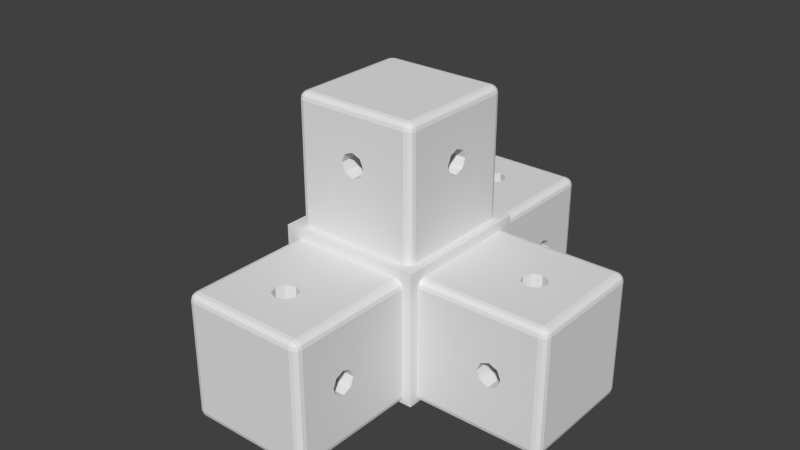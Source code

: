 # Source: Parametric_Connector_REMAKE.blend  (saved by Blender 2.73.0; exported with 4.5.12 LTS)
import bpy
from mathutils import Matrix  # noqa: F401  (used for matrix-valued properties, if any)

bpy.ops.wm.read_factory_settings(use_empty=True)
scene = bpy.context.scene
scene.name = 'Scene'

# ---- collections
col_collection_1 = bpy.data.collections.new('Collection 1'); scene.collection.children.link(col_collection_1)
col_collection_11 = bpy.data.collections.new('Collection 11'); scene.collection.children.link(col_collection_11)
col_collection_11.hide_render = True
col_collection_11.hide_viewport = True
col_collection_12 = bpy.data.collections.new('Collection 12'); scene.collection.children.link(col_collection_12)
col_collection_12.hide_render = True
col_collection_12.hide_viewport = True

# ---- world
world_world = bpy.data.worlds.new('World'); scene.world = world_world
world_world.color = (0.05088, 0.05088, 0.05088)
world_world.use_sun_shadow = False
world_world.sun_shadow_jitter_overblur = 0.0
world_world.cycles.sampling_method = 'MANUAL'
world_world.cycles.sample_map_resolution = 256

# ---- meshes
me_cubo_central_0 = bpy.data.meshes.new('Cubo Central_0')
me_cubo_central_0.from_pydata([(9.575, 9.575, -8.325), (-9.575, 9.575, -8.325), (-9.575, -9.575, -8.325), (9.575, -9.575, -8.325), (9.575, 9.575, 9.575), (-9.575, 9.575, 9.575), (9.575, -9.575, 9.575), (-9.575, -9.575, 9.575)], [], [(0, 1, 5, 4), (1, 2, 7, 5), (2, 3, 6, 7), (3, 0, 4, 6), (3, 2, 1, 0), (4, 5, 7, 6)])
me_cubo_central_0.use_remesh_preserve_volume = False
me_cubo_central_0.use_remesh_preserve_attributes = False
me_cubo_central_0.use_mirror_vertex_groups = False
me_cubo_central_0.update()
me_y__0 = bpy.data.meshes.new('Y-_0')
me_y__0.from_pydata([(7.76, -9.14, 8.113), (7.325, -9.104, 8.207), (-7.325, -9.104, 8.207), (-7.76, -9.14, 8.113), (7.796, -9.575, 8.207), (7.796, -25.58, 8.207), (7.325, -25.58, 8.325), (7.325, -9.575, 8.325), (-7.325, -9.575, 8.325), (-7.325, -25.58, 8.325), (-7.796, -9.575, 8.207), (-7.796, -25.58, 8.207), (7.76, -26.01, 8.113), (7.325, -26.05, 8.207), (-7.325, -26.05, 8.207), (-7.76, -26.01, 8.113), (-8.113, -9.14, 7.76), (-8.207, -9.104, 7.325), (-8.207, -9.104, -7.325), (-8.113, -9.14, -7.76), (-8.207, -9.575, 7.796), (-8.207, -25.58, 7.796), (-8.325, -25.58, 7.325), (-8.325, -9.575, 7.325), (-8.325, -9.575, -7.325), (-8.325, -25.58, -7.325), (-8.207, -9.575, -7.796), (-8.207, -25.58, -7.796), (-8.113, -26.01, 7.76), (-8.207, -26.05, 7.325), (-8.207, -26.05, -7.325), (-8.113, -26.01, -7.76), (-7.76, -9.14, -8.113), (-7.325, -9.104, -8.207), (7.325, -9.104, -8.207), (7.76, -9.14, -8.113), (-7.796, -9.575, -8.207), (-7.796, -25.58, -8.207), (-7.325, -25.58, -8.325), (-7.325, -9.575, -8.325), (7.325, -9.575, -8.325), (7.325, -25.58, -8.325), (7.796, -9.575, -8.207), (7.796, -25.58, -8.207), (-7.76, -26.01, -8.113), (-7.325, -26.05, -8.207), (7.325, -26.05, -8.207), (7.76, -26.01, -8.113), (8.113, -9.14, -7.76), (8.207, -9.104, -7.325), (8.207, -9.104, 7.325), (8.113, -9.14, 7.76), (8.207, -9.575, -7.796), (8.207, -25.58, -7.796), (8.325, -25.58, -7.325), (8.325, -9.575, -7.325), (8.325, -9.575, 7.325), (8.325, -25.58, 7.325), (8.207, -9.575, 7.796), (8.207, -25.58, 7.796), (8.113, -26.01, -7.76), (8.207, -26.05, -7.325), (8.207, -26.05, 7.325), (8.113, -26.01, 7.76), (7.76, -8.787, -7.76), (7.325, -8.693, -7.796), (-7.325, -8.693, -7.796), (-7.76, -8.787, -7.76), (7.796, -8.693, -7.325), (7.796, -8.693, 7.325), (7.325, -8.575, 7.325), (7.325, -8.575, -7.325), (-7.325, -8.575, -7.325), (-7.325, -8.575, 7.325), (-7.796, -8.693, -7.325), (-7.796, -8.693, 7.325), (7.76, -8.787, 7.76), (7.325, -8.693, 7.796), (-7.325, -8.693, 7.796), (-7.76, -8.787, 7.76), (7.76, -26.36, 7.76), (7.325, -26.46, 7.796), (-7.325, -26.46, 7.796), (-7.76, -26.36, 7.76), (7.796, -26.46, 7.325), (7.796, -26.46, -7.325), (7.325, -26.58, -7.325), (7.325, -26.58, 7.325), (-7.325, -26.58, 7.325), (-7.325, -26.58, -7.325), (-7.796, -26.46, 7.325), (-7.796, -26.46, -7.325), (7.76, -26.36, -7.76), (7.325, -26.46, -7.796), (-7.325, -26.46, -7.796), (-7.76, -26.36, -7.76)], [], [(0, 1, 7, 4), (1, 2, 8, 7), (2, 3, 10, 8), (3, 16, 20, 10), (4, 7, 6, 5), (7, 8, 9, 6), (8, 10, 11, 9), (10, 20, 21, 11), (5, 6, 13, 12), (6, 9, 14, 13), (9, 11, 15, 14), (11, 21, 28, 15), (12, 13, 81, 80), (13, 14, 82, 81), (14, 15, 83, 82), (15, 28, 83), (16, 17, 23, 20), (17, 18, 24, 23), (18, 19, 26, 24), (19, 32, 36, 26), (20, 23, 22, 21), (23, 24, 25, 22), (24, 26, 27, 25), (26, 36, 37, 27), (21, 22, 29, 28), (22, 25, 30, 29), (25, 27, 31, 30), (27, 37, 44, 31), (28, 29, 90, 83), (29, 30, 91, 90), (30, 31, 95, 91), (31, 44, 95), (32, 33, 39, 36), (33, 34, 40, 39), (34, 35, 42, 40), (35, 48, 52, 42), (36, 39, 38, 37), (39, 40, 41, 38), (40, 42, 43, 41), (42, 52, 53, 43), (37, 38, 45, 44), (38, 41, 46, 45), (41, 43, 47, 46), (43, 53, 60, 47), (44, 45, 94, 95), (45, 46, 93, 94), (46, 47, 92, 93), (47, 60, 92), (48, 49, 55, 52), (49, 50, 56, 55), (50, 51, 58, 56), (51, 0, 4, 58), (52, 55, 54, 53), (55, 56, 57, 54), (56, 58, 59, 57), (58, 4, 5, 59), (53, 54, 61, 60), (54, 57, 62, 61), (57, 59, 63, 62), (59, 5, 12, 63), (60, 61, 85, 92), (61, 62, 84, 85), (62, 63, 80, 84), (63, 12, 80), (35, 64, 48), (35, 34, 65, 64), (34, 33, 66, 65), (33, 32, 67, 66), (32, 19, 67), (48, 64, 68, 49), (64, 65, 71, 68), (65, 66, 72, 71), (66, 67, 74, 72), (67, 19, 18, 74), (49, 68, 69, 50), (68, 71, 70, 69), (71, 72, 73, 70), (72, 74, 75, 73), (74, 18, 17, 75), (50, 69, 76, 51), (69, 70, 77, 76), (70, 73, 78, 77), (73, 75, 79, 78), (75, 17, 16, 79), (51, 76, 0), (76, 77, 1, 0), (77, 78, 2, 1), (78, 79, 3, 2), (79, 16, 3), (80, 81, 87, 84), (81, 82, 88, 87), (82, 83, 90, 88), (84, 87, 86, 85), (87, 88, 89, 86), (88, 90, 91, 89), (85, 86, 93, 92), (86, 89, 94, 93), (89, 91, 95, 94)])
me_y__0.use_remesh_preserve_volume = False
me_y__0.use_remesh_preserve_attributes = False
me_y__0.use_mirror_vertex_groups = False
me_y__0.update()
me_y__0_1 = bpy.data.meshes.new('Y+_0')
me_y__0_1.from_pydata([(7.76, 9.14, -8.113), (7.325, 9.104, -8.207), (-7.325, 9.104, -8.207), (-7.76, 9.14, -8.113), (7.796, 9.575, -8.207), (7.796, 25.58, -8.207), (7.325, 25.58, -8.325), (7.325, 9.575, -8.325), (-7.325, 9.575, -8.325), (-7.325, 25.58, -8.325), (-7.796, 9.575, -8.207), (-7.796, 25.58, -8.207), (7.76, 26.01, -8.113), (7.325, 26.05, -8.207), (-7.325, 26.05, -8.207), (-7.76, 26.01, -8.113), (-8.113, 9.14, -7.76), (-8.207, 9.104, -7.325), (-8.207, 9.104, 7.325), (-8.113, 9.14, 7.76), (-8.207, 9.575, -7.796), (-8.207, 25.58, -7.796), (-8.325, 25.58, -7.325), (-8.325, 9.575, -7.325), (-8.325, 9.575, 7.325), (-8.325, 25.58, 7.325), (-8.207, 9.575, 7.796), (-8.207, 25.58, 7.796), (-8.113, 26.01, -7.76), (-8.207, 26.05, -7.325), (-8.207, 26.05, 7.325), (-8.113, 26.01, 7.76), (-7.76, 9.14, 8.113), (-7.325, 9.104, 8.207), (7.325, 9.104, 8.207), (7.76, 9.14, 8.113), (-7.796, 9.575, 8.207), (-7.796, 25.58, 8.207), (-7.325, 25.58, 8.325), (-7.325, 9.575, 8.325), (7.325, 9.575, 8.325), (7.325, 25.58, 8.325), (7.796, 9.575, 8.207), (7.796, 25.58, 8.207), (-7.76, 26.01, 8.113), (-7.325, 26.05, 8.207), (7.325, 26.05, 8.207), (7.76, 26.01, 8.113), (8.113, 9.14, 7.76), (8.207, 9.104, 7.325), (8.207, 9.104, -7.325), (8.113, 9.14, -7.76), (8.207, 9.575, 7.796), (8.207, 25.58, 7.796), (8.325, 25.58, 7.325), (8.325, 9.575, 7.325), (8.325, 9.575, -7.325), (8.325, 25.58, -7.325), (8.207, 9.575, -7.796), (8.207, 25.58, -7.796), (8.113, 26.01, 7.76), (8.207, 26.05, 7.325), (8.207, 26.05, -7.325), (8.113, 26.01, -7.76), (7.76, 8.787, 7.76), (7.325, 8.693, 7.796), (-7.325, 8.693, 7.796), (-7.76, 8.787, 7.76), (7.796, 8.693, 7.325), (7.796, 8.693, -7.325), (7.325, 8.575, -7.325), (7.325, 8.575, 7.325), (-7.325, 8.575, 7.325), (-7.325, 8.575, -7.325), (-7.796, 8.693, 7.325), (-7.796, 8.693, -7.325), (7.76, 8.787, -7.76), (7.325, 8.693, -7.796), (-7.325, 8.693, -7.796), (-7.76, 8.787, -7.76), (7.76, 26.36, -7.76), (7.325, 26.46, -7.796), (-7.325, 26.46, -7.796), (-7.76, 26.36, -7.76), (7.796, 26.46, -7.325), (7.796, 26.46, 7.325), (7.325, 26.58, 7.325), (7.325, 26.58, -7.325), (-7.325, 26.58, -7.325), (-7.325, 26.58, 7.325), (-7.796, 26.46, -7.325), (-7.796, 26.46, 7.325), (7.76, 26.36, 7.76), (7.325, 26.46, 7.796), (-7.325, 26.46, 7.796), (-7.76, 26.36, 7.76)], [], [(0, 1, 7, 4), (1, 2, 8, 7), (2, 3, 10, 8), (3, 16, 20, 10), (4, 7, 6, 5), (7, 8, 9, 6), (8, 10, 11, 9), (10, 20, 21, 11), (5, 6, 13, 12), (6, 9, 14, 13), (9, 11, 15, 14), (11, 21, 28, 15), (12, 13, 81, 80), (13, 14, 82, 81), (14, 15, 83, 82), (15, 28, 83), (16, 17, 23, 20), (17, 18, 24, 23), (18, 19, 26, 24), (19, 32, 36, 26), (20, 23, 22, 21), (23, 24, 25, 22), (24, 26, 27, 25), (26, 36, 37, 27), (21, 22, 29, 28), (22, 25, 30, 29), (25, 27, 31, 30), (27, 37, 44, 31), (28, 29, 90, 83), (29, 30, 91, 90), (30, 31, 95, 91), (31, 44, 95), (32, 33, 39, 36), (33, 34, 40, 39), (34, 35, 42, 40), (35, 48, 52, 42), (36, 39, 38, 37), (39, 40, 41, 38), (40, 42, 43, 41), (42, 52, 53, 43), (37, 38, 45, 44), (38, 41, 46, 45), (41, 43, 47, 46), (43, 53, 60, 47), (44, 45, 94, 95), (45, 46, 93, 94), (46, 47, 92, 93), (47, 60, 92), (48, 49, 55, 52), (49, 50, 56, 55), (50, 51, 58, 56), (51, 0, 4, 58), (52, 55, 54, 53), (55, 56, 57, 54), (56, 58, 59, 57), (58, 4, 5, 59), (53, 54, 61, 60), (54, 57, 62, 61), (57, 59, 63, 62), (59, 5, 12, 63), (60, 61, 85, 92), (61, 62, 84, 85), (62, 63, 80, 84), (63, 12, 80), (35, 64, 48), (35, 34, 65, 64), (34, 33, 66, 65), (33, 32, 67, 66), (32, 19, 67), (48, 64, 68, 49), (64, 65, 71, 68), (65, 66, 72, 71), (66, 67, 74, 72), (67, 19, 18, 74), (49, 68, 69, 50), (68, 71, 70, 69), (71, 72, 73, 70), (72, 74, 75, 73), (74, 18, 17, 75), (50, 69, 76, 51), (69, 70, 77, 76), (70, 73, 78, 77), (73, 75, 79, 78), (75, 17, 16, 79), (51, 76, 0), (76, 77, 1, 0), (77, 78, 2, 1), (78, 79, 3, 2), (79, 16, 3), (80, 81, 87, 84), (81, 82, 88, 87), (82, 83, 90, 88), (84, 87, 86, 85), (87, 88, 89, 86), (88, 90, 91, 89), (85, 86, 93, 92), (86, 89, 94, 93), (89, 91, 95, 94)])
me_y__0_1.use_remesh_preserve_volume = False
me_y__0_1.use_remesh_preserve_attributes = False
me_y__0_1.use_mirror_vertex_groups = False
me_y__0_1.update()
me_x__0 = bpy.data.meshes.new('X-_0')
me_x__0.from_pydata([(-9.14, 8.113, 7.76), (-9.104, 8.207, 7.325), (-9.104, 8.207, -7.325), (-9.14, 8.113, -7.76), (-9.575, 8.207, 7.796), (-25.58, 8.207, 7.796), (-25.58, 8.325, 7.325), (-9.575, 8.325, 7.325), (-9.575, 8.325, -7.325), (-25.58, 8.325, -7.325), (-9.575, 8.207, -7.796), (-25.58, 8.207, -7.796), (-26.01, 8.113, 7.76), (-26.05, 8.207, 7.325), (-26.05, 8.207, -7.325), (-26.01, 8.113, -7.76), (-9.14, 7.76, -8.113), (-9.104, 7.325, -8.207), (-9.104, -7.325, -8.207), (-9.14, -7.76, -8.113), (-9.575, 7.796, -8.207), (-25.58, 7.796, -8.207), (-25.58, 7.325, -8.325), (-9.575, 7.325, -8.325), (-9.575, -7.325, -8.325), (-25.58, -7.325, -8.325), (-9.575, -7.796, -8.207), (-25.58, -7.796, -8.207), (-26.01, 7.76, -8.113), (-26.05, 7.325, -8.207), (-26.05, -7.325, -8.207), (-26.01, -7.76, -8.113), (-9.14, -8.113, -7.76), (-9.104, -8.207, -7.325), (-9.104, -8.207, 7.325), (-9.14, -8.113, 7.76), (-9.575, -8.207, -7.796), (-25.58, -8.207, -7.796), (-25.58, -8.325, -7.325), (-9.575, -8.325, -7.325), (-9.575, -8.325, 7.325), (-25.58, -8.325, 7.325), (-9.575, -8.207, 7.796), (-25.58, -8.207, 7.796), (-26.01, -8.113, -7.76), (-26.05, -8.207, -7.325), (-26.05, -8.207, 7.325), (-26.01, -8.113, 7.76), (-9.14, -7.76, 8.113), (-9.104, -7.325, 8.207), (-9.104, 7.325, 8.207), (-9.14, 7.76, 8.113), (-9.575, -7.796, 8.207), (-25.58, -7.796, 8.207), (-25.58, -7.325, 8.325), (-9.575, -7.325, 8.325), (-9.575, 7.325, 8.325), (-25.58, 7.325, 8.325), (-9.575, 7.796, 8.207), (-25.58, 7.796, 8.207), (-26.01, -7.76, 8.113), (-26.05, -7.325, 8.207), (-26.05, 7.325, 8.207), (-26.01, 7.76, 8.113), (-8.787, -7.76, 7.76), (-8.693, -7.796, 7.325), (-8.693, -7.796, -7.325), (-8.787, -7.76, -7.76), (-8.693, -7.325, 7.796), (-8.693, 7.325, 7.796), (-8.575, 7.325, 7.325), (-8.575, -7.325, 7.325), (-8.575, -7.325, -7.325), (-8.575, 7.325, -7.325), (-8.693, -7.325, -7.796), (-8.693, 7.325, -7.796), (-8.787, 7.76, 7.76), (-8.693, 7.796, 7.325), (-8.693, 7.796, -7.325), (-8.787, 7.76, -7.76), (-26.36, 7.76, 7.76), (-26.46, 7.796, 7.325), (-26.46, 7.796, -7.325), (-26.36, 7.76, -7.76), (-26.46, 7.325, 7.796), (-26.46, -7.325, 7.796), (-26.58, -7.325, 7.325), (-26.58, 7.325, 7.325), (-26.58, 7.325, -7.325), (-26.58, -7.325, -7.325), (-26.46, 7.325, -7.796), (-26.46, -7.325, -7.796), (-26.36, -7.76, 7.76), (-26.46, -7.796, 7.325), (-26.46, -7.796, -7.325), (-26.36, -7.76, -7.76)], [], [(0, 1, 7, 4), (1, 2, 8, 7), (2, 3, 10, 8), (3, 16, 20, 10), (4, 7, 6, 5), (7, 8, 9, 6), (8, 10, 11, 9), (10, 20, 21, 11), (5, 6, 13, 12), (6, 9, 14, 13), (9, 11, 15, 14), (11, 21, 28, 15), (12, 13, 81, 80), (13, 14, 82, 81), (14, 15, 83, 82), (15, 28, 83), (16, 17, 23, 20), (17, 18, 24, 23), (18, 19, 26, 24), (19, 32, 36, 26), (20, 23, 22, 21), (23, 24, 25, 22), (24, 26, 27, 25), (26, 36, 37, 27), (21, 22, 29, 28), (22, 25, 30, 29), (25, 27, 31, 30), (27, 37, 44, 31), (28, 29, 90, 83), (29, 30, 91, 90), (30, 31, 95, 91), (31, 44, 95), (32, 33, 39, 36), (33, 34, 40, 39), (34, 35, 42, 40), (35, 48, 52, 42), (36, 39, 38, 37), (39, 40, 41, 38), (40, 42, 43, 41), (42, 52, 53, 43), (37, 38, 45, 44), (38, 41, 46, 45), (41, 43, 47, 46), (43, 53, 60, 47), (44, 45, 94, 95), (45, 46, 93, 94), (46, 47, 92, 93), (47, 60, 92), (48, 49, 55, 52), (49, 50, 56, 55), (50, 51, 58, 56), (51, 0, 4, 58), (52, 55, 54, 53), (55, 56, 57, 54), (56, 58, 59, 57), (58, 4, 5, 59), (53, 54, 61, 60), (54, 57, 62, 61), (57, 59, 63, 62), (59, 5, 12, 63), (60, 61, 85, 92), (61, 62, 84, 85), (62, 63, 80, 84), (63, 12, 80), (35, 64, 48), (35, 34, 65, 64), (34, 33, 66, 65), (33, 32, 67, 66), (32, 19, 67), (48, 64, 68, 49), (64, 65, 71, 68), (65, 66, 72, 71), (66, 67, 74, 72), (67, 19, 18, 74), (49, 68, 69, 50), (68, 71, 70, 69), (71, 72, 73, 70), (72, 74, 75, 73), (74, 18, 17, 75), (50, 69, 76, 51), (69, 70, 77, 76), (70, 73, 78, 77), (73, 75, 79, 78), (75, 17, 16, 79), (51, 76, 0), (76, 77, 1, 0), (77, 78, 2, 1), (78, 79, 3, 2), (79, 16, 3), (80, 81, 87, 84), (81, 82, 88, 87), (82, 83, 90, 88), (84, 87, 86, 85), (87, 88, 89, 86), (88, 90, 91, 89), (85, 86, 93, 92), (86, 89, 94, 93), (89, 91, 95, 94)])
me_x__0.use_remesh_preserve_volume = False
me_x__0.use_remesh_preserve_attributes = False
me_x__0.use_mirror_vertex_groups = False
me_x__0.update()
me_x__0_1 = bpy.data.meshes.new('X+_0')
me_x__0_1.from_pydata([(9.14, 8.113, -7.76), (9.104, 8.207, -7.325), (9.104, 8.207, 7.325), (9.14, 8.113, 7.76), (9.575, 8.207, -7.796), (25.58, 8.207, -7.796), (25.58, 8.325, -7.325), (9.575, 8.325, -7.325), (9.575, 8.325, 7.325), (25.58, 8.325, 7.325), (9.575, 8.207, 7.796), (25.58, 8.207, 7.796), (26.01, 8.113, -7.76), (26.05, 8.207, -7.325), (26.05, 8.207, 7.325), (26.01, 8.113, 7.76), (9.14, 7.76, 8.113), (9.104, 7.325, 8.207), (9.104, -7.325, 8.207), (9.14, -7.76, 8.113), (9.575, 7.796, 8.207), (25.58, 7.796, 8.207), (25.58, 7.325, 8.325), (9.575, 7.325, 8.325), (9.575, -7.325, 8.325), (25.58, -7.325, 8.325), (9.575, -7.796, 8.207), (25.58, -7.796, 8.207), (26.01, 7.76, 8.113), (26.05, 7.325, 8.207), (26.05, -7.325, 8.207), (26.01, -7.76, 8.113), (9.14, -8.113, 7.76), (9.104, -8.207, 7.325), (9.104, -8.207, -7.325), (9.14, -8.113, -7.76), (9.575, -8.207, 7.796), (25.58, -8.207, 7.796), (25.58, -8.325, 7.325), (9.575, -8.325, 7.325), (9.575, -8.325, -7.325), (25.58, -8.325, -7.325), (9.575, -8.207, -7.796), (25.58, -8.207, -7.796), (26.01, -8.113, 7.76), (26.05, -8.207, 7.325), (26.05, -8.207, -7.325), (26.01, -8.113, -7.76), (9.14, -7.76, -8.113), (9.104, -7.325, -8.207), (9.104, 7.325, -8.207), (9.14, 7.76, -8.113), (9.575, -7.796, -8.207), (25.58, -7.796, -8.207), (25.58, -7.325, -8.325), (9.575, -7.325, -8.325), (9.575, 7.325, -8.325), (25.58, 7.325, -8.325), (9.575, 7.796, -8.207), (25.58, 7.796, -8.207), (26.01, -7.76, -8.113), (26.05, -7.325, -8.207), (26.05, 7.325, -8.207), (26.01, 7.76, -8.113), (8.787, -7.76, -7.76), (8.693, -7.796, -7.325), (8.693, -7.796, 7.325), (8.787, -7.76, 7.76), (8.693, -7.325, -7.796), (8.693, 7.325, -7.796), (8.575, 7.325, -7.325), (8.575, -7.325, -7.325), (8.575, -7.325, 7.325), (8.575, 7.325, 7.325), (8.693, -7.325, 7.796), (8.693, 7.325, 7.796), (8.787, 7.76, -7.76), (8.693, 7.796, -7.325), (8.693, 7.796, 7.325), (8.787, 7.76, 7.76), (26.36, 7.76, -7.76), (26.46, 7.796, -7.325), (26.46, 7.796, 7.325), (26.36, 7.76, 7.76), (26.46, 7.325, -7.796), (26.46, -7.325, -7.796), (26.58, -7.325, -7.325), (26.58, 7.325, -7.325), (26.58, 7.325, 7.325), (26.58, -7.325, 7.325), (26.46, 7.325, 7.796), (26.46, -7.325, 7.796), (26.36, -7.76, -7.76), (26.46, -7.796, -7.325), (26.46, -7.796, 7.325), (26.36, -7.76, 7.76)], [], [(0, 1, 7, 4), (1, 2, 8, 7), (2, 3, 10, 8), (3, 16, 20, 10), (4, 7, 6, 5), (7, 8, 9, 6), (8, 10, 11, 9), (10, 20, 21, 11), (5, 6, 13, 12), (6, 9, 14, 13), (9, 11, 15, 14), (11, 21, 28, 15), (12, 13, 81, 80), (13, 14, 82, 81), (14, 15, 83, 82), (15, 28, 83), (16, 17, 23, 20), (17, 18, 24, 23), (18, 19, 26, 24), (19, 32, 36, 26), (20, 23, 22, 21), (23, 24, 25, 22), (24, 26, 27, 25), (26, 36, 37, 27), (21, 22, 29, 28), (22, 25, 30, 29), (25, 27, 31, 30), (27, 37, 44, 31), (28, 29, 90, 83), (29, 30, 91, 90), (30, 31, 95, 91), (31, 44, 95), (32, 33, 39, 36), (33, 34, 40, 39), (34, 35, 42, 40), (35, 48, 52, 42), (36, 39, 38, 37), (39, 40, 41, 38), (40, 42, 43, 41), (42, 52, 53, 43), (37, 38, 45, 44), (38, 41, 46, 45), (41, 43, 47, 46), (43, 53, 60, 47), (44, 45, 94, 95), (45, 46, 93, 94), (46, 47, 92, 93), (47, 60, 92), (48, 49, 55, 52), (49, 50, 56, 55), (50, 51, 58, 56), (51, 0, 4, 58), (52, 55, 54, 53), (55, 56, 57, 54), (56, 58, 59, 57), (58, 4, 5, 59), (53, 54, 61, 60), (54, 57, 62, 61), (57, 59, 63, 62), (59, 5, 12, 63), (60, 61, 85, 92), (61, 62, 84, 85), (62, 63, 80, 84), (63, 12, 80), (35, 64, 48), (35, 34, 65, 64), (34, 33, 66, 65), (33, 32, 67, 66), (32, 19, 67), (48, 64, 68, 49), (64, 65, 71, 68), (65, 66, 72, 71), (66, 67, 74, 72), (67, 19, 18, 74), (49, 68, 69, 50), (68, 71, 70, 69), (71, 72, 73, 70), (72, 74, 75, 73), (74, 18, 17, 75), (50, 69, 76, 51), (69, 70, 77, 76), (70, 73, 78, 77), (73, 75, 79, 78), (75, 17, 16, 79), (51, 76, 0), (76, 77, 1, 0), (77, 78, 2, 1), (78, 79, 3, 2), (79, 16, 3), (80, 81, 87, 84), (81, 82, 88, 87), (82, 83, 90, 88), (84, 87, 86, 85), (87, 88, 89, 86), (88, 90, 91, 89), (85, 86, 93, 92), (86, 89, 94, 93), (89, 91, 95, 94)])
me_x__0_1.use_remesh_preserve_volume = False
me_x__0_1.use_remesh_preserve_attributes = False
me_x__0_1.use_mirror_vertex_groups = False
me_x__0_1.update()
me_z__0 = bpy.data.meshes.new('Z+_0')
me_z__0.from_pydata([(7.76, 8.113, 9.14), (7.325, 8.207, 9.104), (-7.325, 8.207, 9.104), (-7.76, 8.113, 9.14), (7.796, 8.207, 9.575), (7.796, 8.207, 25.58), (7.325, 8.325, 25.58), (7.325, 8.325, 9.575), (-7.325, 8.325, 9.575), (-7.325, 8.325, 25.58), (-7.796, 8.207, 9.575), (-7.796, 8.207, 25.58), (7.76, 8.113, 26.01), (7.325, 8.207, 26.05), (-7.325, 8.207, 26.05), (-7.76, 8.113, 26.01), (-8.113, 7.76, 9.14), (-8.207, 7.325, 9.104), (-8.207, -7.325, 9.104), (-8.113, -7.76, 9.14), (-8.207, 7.796, 9.575), (-8.207, 7.796, 25.58), (-8.325, 7.325, 25.58), (-8.325, 7.325, 9.575), (-8.325, -7.325, 9.575), (-8.325, -7.325, 25.58), (-8.207, -7.796, 9.575), (-8.207, -7.796, 25.58), (-8.113, 7.76, 26.01), (-8.207, 7.325, 26.05), (-8.207, -7.325, 26.05), (-8.113, -7.76, 26.01), (-7.76, -8.113, 9.14), (-7.325, -8.207, 9.104), (7.325, -8.207, 9.104), (7.76, -8.113, 9.14), (-7.796, -8.207, 9.575), (-7.796, -8.207, 25.58), (-7.325, -8.325, 25.58), (-7.325, -8.325, 9.575), (7.325, -8.325, 9.575), (7.325, -8.325, 25.58), (7.796, -8.207, 9.575), (7.796, -8.207, 25.58), (-7.76, -8.113, 26.01), (-7.325, -8.207, 26.05), (7.325, -8.207, 26.05), (7.76, -8.113, 26.01), (8.113, -7.76, 9.14), (8.207, -7.325, 9.104), (8.207, 7.325, 9.104), (8.113, 7.76, 9.14), (8.207, -7.796, 9.575), (8.207, -7.796, 25.58), (8.325, -7.325, 25.58), (8.325, -7.325, 9.575), (8.325, 7.325, 9.575), (8.325, 7.325, 25.58), (8.207, 7.796, 9.575), (8.207, 7.796, 25.58), (8.113, -7.76, 26.01), (8.207, -7.325, 26.05), (8.207, 7.325, 26.05), (8.113, 7.76, 26.01), (7.76, -7.76, 8.787), (7.325, -7.796, 8.693), (-7.325, -7.796, 8.693), (-7.76, -7.76, 8.787), (7.796, -7.325, 8.693), (7.796, 7.325, 8.693), (7.325, 7.325, 8.575), (7.325, -7.325, 8.575), (-7.325, -7.325, 8.575), (-7.325, 7.325, 8.575), (-7.796, -7.325, 8.693), (-7.796, 7.325, 8.693), (7.76, 7.76, 8.787), (7.325, 7.796, 8.693), (-7.325, 7.796, 8.693), (-7.76, 7.76, 8.787), (7.76, 7.76, 26.36), (7.325, 7.796, 26.46), (-7.325, 7.796, 26.46), (-7.76, 7.76, 26.36), (7.796, 7.325, 26.46), (7.796, -7.325, 26.46), (7.325, -7.325, 26.58), (7.325, 7.325, 26.58), (-7.325, 7.325, 26.58), (-7.325, -7.325, 26.58), (-7.796, 7.325, 26.46), (-7.796, -7.325, 26.46), (7.76, -7.76, 26.36), (7.325, -7.796, 26.46), (-7.325, -7.796, 26.46), (-7.76, -7.76, 26.36)], [], [(0, 1, 7, 4), (1, 2, 8, 7), (2, 3, 10, 8), (3, 16, 20, 10), (4, 7, 6, 5), (7, 8, 9, 6), (8, 10, 11, 9), (10, 20, 21, 11), (5, 6, 13, 12), (6, 9, 14, 13), (9, 11, 15, 14), (11, 21, 28, 15), (12, 13, 81, 80), (13, 14, 82, 81), (14, 15, 83, 82), (15, 28, 83), (16, 17, 23, 20), (17, 18, 24, 23), (18, 19, 26, 24), (19, 32, 36, 26), (20, 23, 22, 21), (23, 24, 25, 22), (24, 26, 27, 25), (26, 36, 37, 27), (21, 22, 29, 28), (22, 25, 30, 29), (25, 27, 31, 30), (27, 37, 44, 31), (28, 29, 90, 83), (29, 30, 91, 90), (30, 31, 95, 91), (31, 44, 95), (32, 33, 39, 36), (33, 34, 40, 39), (34, 35, 42, 40), (35, 48, 52, 42), (36, 39, 38, 37), (39, 40, 41, 38), (40, 42, 43, 41), (42, 52, 53, 43), (37, 38, 45, 44), (38, 41, 46, 45), (41, 43, 47, 46), (43, 53, 60, 47), (44, 45, 94, 95), (45, 46, 93, 94), (46, 47, 92, 93), (47, 60, 92), (48, 49, 55, 52), (49, 50, 56, 55), (50, 51, 58, 56), (51, 0, 4, 58), (52, 55, 54, 53), (55, 56, 57, 54), (56, 58, 59, 57), (58, 4, 5, 59), (53, 54, 61, 60), (54, 57, 62, 61), (57, 59, 63, 62), (59, 5, 12, 63), (60, 61, 85, 92), (61, 62, 84, 85), (62, 63, 80, 84), (63, 12, 80), (35, 64, 48), (35, 34, 65, 64), (34, 33, 66, 65), (33, 32, 67, 66), (32, 19, 67), (48, 64, 68, 49), (64, 65, 71, 68), (65, 66, 72, 71), (66, 67, 74, 72), (67, 19, 18, 74), (49, 68, 69, 50), (68, 71, 70, 69), (71, 72, 73, 70), (72, 74, 75, 73), (74, 18, 17, 75), (50, 69, 76, 51), (69, 70, 77, 76), (70, 73, 78, 77), (73, 75, 79, 78), (75, 17, 16, 79), (51, 76, 0), (76, 77, 1, 0), (77, 78, 2, 1), (78, 79, 3, 2), (79, 16, 3), (80, 81, 87, 84), (81, 82, 88, 87), (82, 83, 90, 88), (84, 87, 86, 85), (87, 88, 89, 86), (88, 90, 91, 89), (85, 86, 93, 92), (86, 89, 94, 93), (89, 91, 95, 94)])
me_z__0.use_remesh_preserve_volume = False
me_z__0.use_remesh_preserve_attributes = False
me_z__0.use_mirror_vertex_groups = False
me_z__0.update()
me_y_x_0_001 = bpy.data.meshes.new('+y+x_0.001')
me_y_x_0_001.from_pydata([(8.825, 19.58, -1.6), (8.825, 18.44, -1.131), (8.825, 17.98, -1.194e-07), (8.825, 18.44, 1.131), (8.825, 19.58, 1.6), (8.825, 20.71, 1.131), (8.825, 21.18, -2.593e-07), (8.825, 20.71, -1.131), (-8.825, 19.58, -1.6), (-8.825, 18.44, -1.131), (-8.825, 17.98, -1.452e-06), (-8.825, 18.44, 1.131), (-8.825, 19.58, 1.6), (-8.825, 20.71, 1.131), (-8.825, 21.17, -1.592e-06), (-8.825, 20.71, -1.131)], [], [(0, 1, 9, 8), (1, 2, 10, 9), (2, 3, 11, 10), (3, 4, 12, 11), (4, 5, 13, 12), (5, 6, 14, 13), (6, 7, 15, 14), (7, 0, 8, 15), (7, 6, 5, 4, 3, 2, 1, 0), (8, 9, 10, 11, 12, 13, 14, 15)])
me_y_x_0_001.use_remesh_preserve_volume = False
me_y_x_0_001.use_remesh_preserve_attributes = False
me_y_x_0_001.use_mirror_vertex_groups = False
me_y_x_0_001.update()
me_y_z_0_001 = bpy.data.meshes.new('+y+z_0.001')
me_y_z_0_001.from_pydata([(1.6, 19.58, 8.825), (1.131, 18.44, 8.825), (9.797e-17, 17.98, 8.825), (-1.131, 18.44, 8.825), (-1.6, 19.58, 8.825), (-1.131, 20.71, 8.825), (-2.939e-16, 21.18, 8.825), (1.131, 20.71, 8.825), (1.6, 19.58, -8.825), (1.131, 18.44, -8.825), (9.797e-17, 17.98, -8.825), (-1.131, 18.44, -8.825), (-1.6, 19.58, -8.825), (-1.131, 20.71, -8.825), (-2.939e-16, 21.17, -8.825), (1.131, 20.71, -8.825)], [], [(0, 1, 9, 8), (1, 2, 10, 9), (2, 3, 11, 10), (3, 4, 12, 11), (4, 5, 13, 12), (5, 6, 14, 13), (6, 7, 15, 14), (7, 0, 8, 15), (7, 6, 5, 4, 3, 2, 1, 0), (8, 9, 10, 11, 12, 13, 14, 15)])
me_y_z_0_001.use_remesh_preserve_volume = False
me_y_z_0_001.use_remesh_preserve_attributes = False
me_y_z_0_001.use_mirror_vertex_groups = False
me_y_z_0_001.update()
me_y_x_0_001_1 = bpy.data.meshes.new('-y+x_0.001')
me_y_x_0_001_1.from_pydata([(8.825, -19.58, 1.6), (8.825, -18.44, 1.131), (8.825, -17.98, 6.908e-07), (8.825, -18.44, -1.131), (8.825, -19.58, -1.6), (8.825, -20.71, -1.131), (8.825, -21.18, 9.324e-07), (8.825, -20.71, 1.131), (-8.825, -19.58, 1.6), (-8.825, -18.44, 1.131), (-8.825, -17.98, 2.023e-06), (-8.825, -18.44, -1.131), (-8.825, -19.58, -1.6), (-8.825, -20.71, -1.131), (-8.825, -21.17, 2.265e-06), (-8.825, -20.71, 1.131)], [], [(0, 1, 9, 8), (1, 2, 10, 9), (2, 3, 11, 10), (3, 4, 12, 11), (4, 5, 13, 12), (5, 6, 14, 13), (6, 7, 15, 14), (7, 0, 8, 15), (7, 6, 5, 4, 3, 2, 1, 0), (8, 9, 10, 11, 12, 13, 14, 15)])
me_y_x_0_001_1.use_remesh_preserve_volume = False
me_y_x_0_001_1.use_remesh_preserve_attributes = False
me_y_x_0_001_1.use_mirror_vertex_groups = False
me_y_x_0_001_1.update()
me_y_z_0_001_1 = bpy.data.meshes.new('-y+z_0.001')
me_y_z_0_001_1.from_pydata([(1.6, -19.58, -8.825), (1.131, -18.44, -8.825), (9.797e-17, -17.98, -8.825), (-1.131, -18.44, -8.825), (-1.6, -19.58, -8.825), (-1.131, -20.71, -8.825), (-2.939e-16, -21.18, -8.825), (1.131, -20.71, -8.825), (1.6, -19.58, 8.825), (1.131, -18.44, 8.825), (9.797e-17, -17.98, 8.825), (-1.131, -18.44, 8.825), (-1.6, -19.58, 8.825), (-1.131, -20.71, 8.825), (-2.939e-16, -21.17, 8.825), (1.131, -20.71, 8.825)], [], [(0, 1, 9, 8), (1, 2, 10, 9), (2, 3, 11, 10), (3, 4, 12, 11), (4, 5, 13, 12), (5, 6, 14, 13), (6, 7, 15, 14), (7, 0, 8, 15), (7, 6, 5, 4, 3, 2, 1, 0), (8, 9, 10, 11, 12, 13, 14, 15)])
me_y_z_0_001_1.use_remesh_preserve_volume = False
me_y_z_0_001_1.use_remesh_preserve_attributes = False
me_y_z_0_001_1.use_mirror_vertex_groups = False
me_y_z_0_001_1.update()
me_x_z_0 = bpy.data.meshes.new('-X+Z_0')
me_x_z_0.from_pydata([(-19.58, 1.6, 8.825), (-18.44, 1.131, 8.825), (-17.98, -6.663e-07, 8.825), (-18.44, -1.131, 8.825), (-19.58, -1.6, 8.825), (-20.71, -1.131, 8.825), (-21.18, -6.663e-07, 8.825), (-20.71, 1.131, 8.825), (-19.58, 1.6, -8.825), (-18.44, 1.131, -8.825), (-17.98, 6.663e-07, -8.825), (-18.44, -1.131, -8.825), (-19.58, -1.6, -8.825), (-20.71, -1.131, -8.825), (-21.17, 6.663e-07, -8.825), (-20.71, 1.131, -8.825)], [], [(0, 1, 9, 8), (1, 2, 10, 9), (2, 3, 11, 10), (3, 4, 12, 11), (4, 5, 13, 12), (5, 6, 14, 13), (6, 7, 15, 14), (7, 0, 8, 15), (7, 6, 5, 4, 3, 2, 1, 0), (8, 9, 10, 11, 12, 13, 14, 15)])
me_x_z_0.use_remesh_preserve_volume = False
me_x_z_0.use_remesh_preserve_attributes = False
me_x_z_0.use_mirror_vertex_groups = False
me_x_z_0.update()
me_x_y_0 = bpy.data.meshes.new('-X+Y_0')
me_x_y_0.from_pydata([(-19.58, -8.825, 1.6), (-18.44, -8.825, 1.131), (-17.98, -8.825, -7.857e-07), (-18.44, -8.825, -1.131), (-19.58, -8.825, -1.6), (-20.71, -8.825, -1.131), (-21.18, -8.825, -9.256e-07), (-20.71, -8.825, 1.131), (-19.58, 8.825, 1.6), (-18.44, 8.825, 1.131), (-17.98, 8.825, -7.857e-07), (-18.44, 8.825, -1.131), (-19.58, 8.825, -1.6), (-20.71, 8.825, -1.131), (-21.17, 8.825, -9.256e-07), (-20.71, 8.825, 1.131)], [], [(0, 1, 9, 8), (1, 2, 10, 9), (2, 3, 11, 10), (3, 4, 12, 11), (4, 5, 13, 12), (5, 6, 14, 13), (6, 7, 15, 14), (7, 0, 8, 15), (7, 6, 5, 4, 3, 2, 1, 0), (8, 9, 10, 11, 12, 13, 14, 15)])
me_x_y_0.use_remesh_preserve_volume = False
me_x_y_0.use_remesh_preserve_attributes = False
me_x_y_0.use_mirror_vertex_groups = False
me_x_y_0.update()
me_x_y_0_1 = bpy.data.meshes.new('X+Y_0')
me_x_y_0_1.from_pydata([(19.58, -8.825, -1.6), (18.44, -8.825, -1.131), (17.98, -8.825, 1.357e-06), (18.44, -8.825, 1.131), (19.58, -8.825, 1.6), (20.71, -8.825, 1.131), (21.18, -8.825, 1.599e-06), (20.71, -8.825, -1.131), (19.58, 8.825, -1.6), (18.44, 8.825, -1.131), (17.98, 8.825, 1.357e-06), (18.44, 8.825, 1.131), (19.58, 8.825, 1.6), (20.71, 8.825, 1.131), (21.17, 8.825, 1.599e-06), (20.71, 8.825, -1.131)], [], [(0, 1, 9, 8), (1, 2, 10, 9), (2, 3, 11, 10), (3, 4, 12, 11), (4, 5, 13, 12), (5, 6, 14, 13), (6, 7, 15, 14), (7, 0, 8, 15), (7, 6, 5, 4, 3, 2, 1, 0), (8, 9, 10, 11, 12, 13, 14, 15)])
me_x_y_0_1.use_remesh_preserve_volume = False
me_x_y_0_1.use_remesh_preserve_attributes = False
me_x_y_0_1.use_mirror_vertex_groups = False
me_x_y_0_1.update()
me_x_z_0_1 = bpy.data.meshes.new('X+Z_0')
me_x_z_0_1.from_pydata([(19.58, 1.6, -8.825), (18.44, 1.131, -8.825), (17.98, -6.663e-07, -8.825), (18.44, -1.131, -8.825), (19.58, -1.6, -8.825), (20.71, -1.131, -8.825), (21.18, -6.663e-07, -8.825), (20.71, 1.131, -8.825), (19.58, 1.6, 8.825), (18.44, 1.131, 8.825), (17.98, 6.663e-07, 8.825), (18.44, -1.131, 8.825), (19.58, -1.6, 8.825), (20.71, -1.131, 8.825), (21.17, 6.663e-07, 8.825), (20.71, 1.131, 8.825)], [], [(0, 1, 9, 8), (1, 2, 10, 9), (2, 3, 11, 10), (3, 4, 12, 11), (4, 5, 13, 12), (5, 6, 14, 13), (6, 7, 15, 14), (7, 0, 8, 15), (7, 6, 5, 4, 3, 2, 1, 0), (8, 9, 10, 11, 12, 13, 14, 15)])
me_x_z_0_1.use_remesh_preserve_volume = False
me_x_z_0_1.use_remesh_preserve_attributes = False
me_x_z_0_1.use_mirror_vertex_groups = False
me_x_z_0_1.update()
me_z_x_0 = bpy.data.meshes.new('Z+X_0')
me_z_x_0.from_pydata([(8.825, 1.6, 19.58), (8.825, 1.131, 18.44), (8.825, -6.663e-07, 17.98), (8.825, -1.131, 18.44), (8.825, -1.6, 19.58), (8.825, -1.131, 20.71), (8.825, -6.663e-07, 21.18), (8.825, 1.131, 20.71), (-8.825, 1.6, 19.58), (-8.825, 1.131, 18.44), (-8.825, 6.663e-07, 17.98), (-8.825, -1.131, 18.44), (-8.825, -1.6, 19.58), (-8.825, -1.131, 20.71), (-8.825, 6.663e-07, 21.17), (-8.825, 1.131, 20.71)], [], [(0, 1, 9, 8), (1, 2, 10, 9), (2, 3, 11, 10), (3, 4, 12, 11), (4, 5, 13, 12), (5, 6, 14, 13), (6, 7, 15, 14), (7, 0, 8, 15), (7, 6, 5, 4, 3, 2, 1, 0), (8, 9, 10, 11, 12, 13, 14, 15)])
me_z_x_0.use_remesh_preserve_volume = False
me_z_x_0.use_remesh_preserve_attributes = False
me_z_x_0.use_mirror_vertex_groups = False
me_z_x_0.update()
me_z_y_0 = bpy.data.meshes.new('Z+Y_0')
me_z_y_0.from_pydata([(1.6, -8.825, 19.58), (1.131, -8.825, 18.44), (9.797e-17, -8.825, 17.98), (-1.131, -8.825, 18.44), (-1.6, -8.825, 19.58), (-1.131, -8.825, 20.71), (-2.939e-16, -8.825, 21.18), (1.131, -8.825, 20.71), (1.6, 8.825, 19.58), (1.131, 8.825, 18.44), (9.797e-17, 8.825, 17.98), (-1.131, 8.825, 18.44), (-1.6, 8.825, 19.58), (-1.131, 8.825, 20.71), (-2.939e-16, 8.825, 21.17), (1.131, 8.825, 20.71)], [], [(0, 1, 9, 8), (1, 2, 10, 9), (2, 3, 11, 10), (3, 4, 12, 11), (4, 5, 13, 12), (5, 6, 14, 13), (6, 7, 15, 14), (7, 0, 8, 15), (7, 6, 5, 4, 3, 2, 1, 0), (8, 9, 10, 11, 12, 13, 14, 15)])
me_z_y_0.use_remesh_preserve_volume = False
me_z_y_0.use_remesh_preserve_attributes = False
me_z_y_0.use_mirror_vertex_groups = False
me_z_y_0.update()

# ---- objects
ob_cubo_central_0 = bpy.data.objects.new('Cubo Central_0', me_cubo_central_0)
ob_y__0 = bpy.data.objects.new('Y-_0', me_y__0)
ob_y__0_1 = bpy.data.objects.new('Y+_0', me_y__0_1)
ob_x__0 = bpy.data.objects.new('X-_0', me_x__0)
ob_x__0_1 = bpy.data.objects.new('X+_0', me_x__0_1)
ob_z__0 = bpy.data.objects.new('Z+_0', me_z__0)
ob_y_x_0 = bpy.data.objects.new('+y+x_0', me_y_x_0_001)
ob_y_z_0 = bpy.data.objects.new('+y+z_0', me_y_z_0_001)
ob_y_x_0_1 = bpy.data.objects.new('-y+x_0', me_y_x_0_001_1)
ob_y_z_0_1 = bpy.data.objects.new('-y+z_0', me_y_z_0_001_1)
ob_x_z_0 = bpy.data.objects.new('-X+Z_0', me_x_z_0)
ob_x_y_0 = bpy.data.objects.new('-X+Y_0', me_x_y_0)
ob_x_y_0_1 = bpy.data.objects.new('X+Y_0', me_x_y_0_1)
ob_x_z_0_1 = bpy.data.objects.new('X+Z_0', me_x_z_0_1)
ob_z_x_0 = bpy.data.objects.new('Z+X_0', me_z_x_0)
ob_z_y_0 = bpy.data.objects.new('Z+Y_0', me_z_y_0)

# ---- transforms, parenting, visibility, modifiers, constraints
ob_cubo_central_0.location = (0.0, 0.0, 0.0)
ob_cubo_central_0.lineart.crease_threshold = 0.0
_m = ob_cubo_central_0.modifiers.new('z+', 'BOOLEAN')
_m.object = ob_z__0
_m.operation = 'UNION'
_m.solver = 'FAST'
_m = ob_cubo_central_0.modifiers.new('x+', 'BOOLEAN')
_m.object = ob_x__0_1
_m.operation = 'UNION'
_m.solver = 'FAST'
_m = ob_cubo_central_0.modifiers.new('x-', 'BOOLEAN')
_m.object = ob_x__0
_m.operation = 'UNION'
_m.solver = 'FAST'
_m = ob_cubo_central_0.modifiers.new('y+', 'BOOLEAN')
_m.object = ob_y__0_1
_m.operation = 'UNION'
_m.solver = 'FAST'
_m = ob_cubo_central_0.modifiers.new('y-', 'BOOLEAN')
_m.object = ob_y__0
_m.operation = 'UNION'
_m.solver = 'FAST'
_m = ob_cubo_central_0.modifiers.new('z+x', 'BOOLEAN')
_m.object = ob_z_x_0
_m.solver = 'FAST'
_m = ob_cubo_central_0.modifiers.new('z+y', 'BOOLEAN')
_m.object = ob_z_y_0
_m.solver = 'FAST'
_m = ob_cubo_central_0.modifiers.new('x+y', 'BOOLEAN')
_m.object = ob_x_y_0_1
_m.solver = 'FAST'
_m = ob_cubo_central_0.modifiers.new('x+z', 'BOOLEAN')
_m.object = ob_x_z_0_1
_m.solver = 'FAST'
_m = ob_cubo_central_0.modifiers.new('-x+y', 'BOOLEAN')
_m.object = ob_x_y_0
_m.solver = 'FAST'
_m = ob_cubo_central_0.modifiers.new('-x+z', 'BOOLEAN')
_m.object = ob_x_z_0
_m.solver = 'FAST'
_m = ob_cubo_central_0.modifiers.new('+y+x', 'BOOLEAN')
_m.object = ob_y_x_0
_m.solver = 'FAST'
_m = ob_cubo_central_0.modifiers.new('+y+z', 'BOOLEAN')
_m.object = ob_y_z_0
_m.solver = 'FAST'
_m = ob_cubo_central_0.modifiers.new('-y+x', 'BOOLEAN')
_m.object = ob_y_x_0_1
_m.solver = 'FAST'
_m = ob_cubo_central_0.modifiers.new('-y+z', 'BOOLEAN')
_m.object = ob_y_z_0_1
_m.solver = 'FAST'
ob_y__0.location = (0.0, 0.0, 0.0)
ob_y__0.lineart.crease_threshold = 0.0
ob_y__0_1.location = (0.0, 0.0, 0.0)
ob_y__0_1.lineart.crease_threshold = 0.0
ob_x__0.location = (0.0, 0.0, 0.0)
ob_x__0.lineart.crease_threshold = 0.0
ob_x__0_1.location = (0.0, 0.0, 0.0)
ob_x__0_1.lineart.crease_threshold = 0.0
ob_z__0.location = (0.0, 0.0, 0.0)
ob_z__0.lineart.crease_threshold = 0.0
ob_y_x_0.location = (0.0, 0.0, 0.0)
ob_y_x_0.lineart.crease_threshold = 0.0
ob_y_z_0.location = (0.0, 0.0, 0.0)
ob_y_z_0.lineart.crease_threshold = 0.0
ob_y_x_0_1.location = (0.0, 0.0, 0.0)
ob_y_x_0_1.lineart.crease_threshold = 0.0
ob_y_z_0_1.location = (0.0, 0.0, 0.0)
ob_y_z_0_1.lineart.crease_threshold = 0.0
ob_x_z_0.location = (0.0, 0.0, 0.0)
ob_x_z_0.lineart.crease_threshold = 0.0
ob_x_y_0.location = (0.0, 0.0, 0.0)
ob_x_y_0.lineart.crease_threshold = 0.0
ob_x_y_0_1.location = (0.0, 0.0, 0.0)
ob_x_y_0_1.lineart.crease_threshold = 0.0
ob_x_z_0_1.location = (0.0, 0.0, 0.0)
ob_x_z_0_1.lineart.crease_threshold = 0.0
ob_z_x_0.location = (0.0, 0.0, 0.0)
ob_z_x_0.lineart.crease_threshold = 0.0
ob_z_y_0.location = (0.0, 0.0, 0.0)
ob_z_y_0.lineart.crease_threshold = 0.0

# ---- collection membership
col_collection_1.objects.link(ob_cubo_central_0)
col_collection_11.objects.link(ob_y__0)
col_collection_11.objects.link(ob_y__0_1)
col_collection_11.objects.link(ob_x__0)
col_collection_11.objects.link(ob_x__0_1)
col_collection_11.objects.link(ob_z__0)
col_collection_12.objects.link(ob_y_x_0)
col_collection_12.objects.link(ob_y_z_0)
col_collection_12.objects.link(ob_y_x_0_1)
col_collection_12.objects.link(ob_y_z_0_1)
col_collection_12.objects.link(ob_x_z_0)
col_collection_12.objects.link(ob_x_y_0)
col_collection_12.objects.link(ob_x_y_0_1)
col_collection_12.objects.link(ob_x_z_0_1)
col_collection_12.objects.link(ob_z_x_0)
col_collection_12.objects.link(ob_z_y_0)

# ---- scene / render settings (as saved in the file)
scene.frame_start = 1; scene.frame_end = 250; scene.frame_set(0)
scene.render.engine = 'CYCLES'
scene.render.resolution_percentage = 50
scene.render.dither_intensity = 0.0
scene.cycles.use_denoising = False
scene.cycles.samples = 10
scene.cycles.sampling_pattern = 'TABULATED_SOBOL'
scene.cycles.light_sampling_threshold = 0.0
scene.cycles.use_adaptive_sampling = False
scene.cycles.use_light_tree = False
scene.cycles.blur_glossy = 0.0
scene.cycles.pixel_filter_type = 'GAUSSIAN'
scene.cycles.sample_clamp_indirect = 0.0
scene.view_settings.view_transform = 'Standard'
bpy.context.view_layer.update()

# ---- added for rendering (the .blend has no active camera and no usable light): camera, sun
cam_auto = bpy.data.cameras.new('AutoCamera')
cam_auto.lens = 50.0
cam_auto.sensor_width = 36.0
cam_auto.clip_end = 1349.09
ob_auto_camera = bpy.data.objects.new('AutoCamera', cam_auto)
scene.collection.objects.link(ob_auto_camera)
ob_auto_camera.location = (76.8717, -92.246, 70.3723)
ob_auto_camera.rotation_euler = (1.09748, -7.21219e-08, 0.694738)
scene.camera = ob_auto_camera
light_auto_sun = bpy.data.lights.new('AutoSun', 'SUN')
light_auto_sun.energy = 3.0
light_auto_sun.angle = 0.0523599
ob_auto_sun = bpy.data.objects.new('AutoSun', light_auto_sun)
scene.collection.objects.link(ob_auto_sun)
ob_auto_sun.rotation_euler = (0.872665, 0.174533, 0.523599)
bpy.context.view_layer.update()
